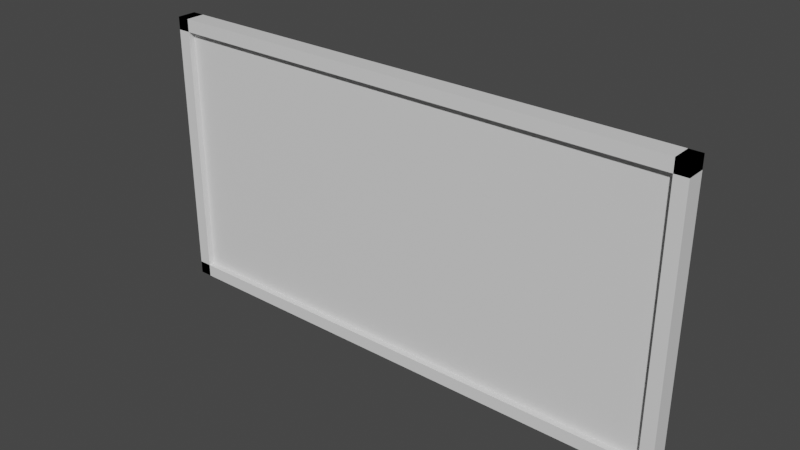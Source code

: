 # Source: blackboard.blend  (saved by Blender 2.93.20; exported with 4.5.12 LTS)
import bpy
from mathutils import Matrix  # noqa: F401  (used for matrix-valued properties, if any)

bpy.ops.wm.read_factory_settings(use_empty=True)
scene = bpy.context.scene
scene.name = 'Scene'

# ---- collections
col_collection = bpy.data.collections.new('Collection'); scene.collection.children.link(col_collection)

# ---- materials (node trees are filled in below, after node groups)
mat_material = bpy.data.materials.new('Material')
mat_material.alpha_threshold = 0.0
mat_material.use_transparent_shadow = False
mat_material.line_color = (0.0, 0.0, 0.0, 1.0)

# ---- material node trees
mat_material.use_nodes = True; mat_material.node_tree.nodes.clear()
_N = mat_material.node_tree.nodes; _L = mat_material.node_tree.links
n0 = _N.new('ShaderNodeOutputMaterial'); n0.name = 'Material Output'; n0.location = (300, 300)
n1 = _N.new('ShaderNodeBsdfPrincipled'); n1.name = 'Principled BSDF'; n1.location = (10, 300)
n1.distribution = 'GGX'
n1.subsurface_method = 'BURLEY'
n1.inputs[2].default_value = 0.4
n1.inputs[3].default_value = 1.45
n1.inputs[27].default_value = (0.0, 0.0, 0.0, 1.0)
n1.inputs[28].default_value = 1.0
_L.new(n1.outputs[0], n0.inputs[0])
n0.is_active_output = True

# ---- world
world_world = bpy.data.worlds.new('World'); scene.world = world_world
world_world.use_nodes = True; world_world.node_tree.nodes.clear()
_N = world_world.node_tree.nodes; _L = world_world.node_tree.links
n0 = _N.new('ShaderNodeOutputWorld'); n0.name = 'World Output'; n0.location = (300, 300)
n1 = _N.new('ShaderNodeBackground'); n1.name = 'Background'; n1.location = (10, 300)
n1.inputs[0].default_value = (0.05088, 0.05088, 0.05088, 1.0)
_L.new(n1.outputs[0], n0.inputs[0])
n0.is_active_output = True
world_world.color = (0.05088, 0.05088, 0.05088)
world_world.use_sun_shadow = False
world_world.sun_shadow_jitter_overblur = 0.0

# ---- meshes
me_cube = bpy.data.meshes.new('Cube')
me_cube.from_pydata([(1.0, 1.0, 1.0), (1.0, 1.0, -1.0), (1.0, -1.0, 1.0), (1.0, -1.0, -1.0), (-1.0, 1.0, 1.0), (-1.0, 1.0, -1.0), (-1.0, -1.0, 1.0), (-1.0, -1.0, -1.0)], [], [(0, 4, 6, 2), (3, 2, 6, 7), (7, 6, 4, 5), (5, 1, 3, 7), (1, 0, 2, 3), (5, 4, 0, 1)])
_uv = me_cube.uv_layers.new(name='UVMap')
_uv.uv.foreach_set('vector', [0.625, 0.5, 0.875, 0.5, 0.875, 0.75, 0.625, 0.75, 0.375, 0.75, 0.625, 0.75, 0.625, 1.0, 0.375, 1.0, 0.375, 0.0, 0.625, 0.0, 0.625, 0.25, 0.375, 0.25, 0.125, 0.5, 0.375, 0.5, 0.375, 0.75, 0.125, 0.75, 0.375, 0.5, 0.625, 0.5, 0.625, 0.75, 0.375, 0.75, 0.375, 0.25, 0.625, 0.25, 0.625, 0.5, 0.375, 0.5])
me_cube.materials.append(mat_material)
me_cube.use_remesh_preserve_volume = False
me_cube.use_remesh_preserve_attributes = False
me_cube.use_mirror_vertex_groups = False
me_cube.update()
me_cube_001 = bpy.data.meshes.new('Cube.001')
me_cube_001.from_pydata([(1.0, 1.0, 1.0), (1.0, 1.0, -1.0), (1.0, -2.0, 1.0), (1.0, -2.0, -1.0), (-1.0, 1.0, 1.0), (-1.0, 1.0, -1.0), (-1.0, -2.0, 1.0), (-1.0, -2.0, -1.0), (1.0, 1.0, -41.0), (1.0, 1.0, -43.0), (1.0, -2.0, -41.0), (1.0, -2.0, -43.0), (-1.0, 1.0, -41.0), (-1.0, 1.0, -43.0), (-1.0, -2.0, -41.0), (-1.0, -2.0, -43.0), (1.0, 1.0, -43.0), (0.9524, 1.0, -43.0), (1.0, -2.0, -43.0), (0.9524, -2.0, -43.0), (1.0, 1.0, 1.0), (0.9524, 1.0, 1.0), (1.0, -2.0, 1.0), (0.9524, -2.0, 1.0), (-0.9524, 1.0, -43.0), (-1.0, 1.0, -43.0), (-0.9524, -2.0, -43.0), (-1.0, -2.0, -43.0), (-0.9524, 1.0, 1.0), (-1.0, 1.0, 1.0), (-0.9524, -2.0, 1.0), (-1.0, -2.0, 1.0)], [], [(0, 4, 6, 2), (3, 2, 6, 7), (7, 6, 4, 5), (5, 1, 3, 7), (1, 0, 2, 3), (5, 4, 0, 1), (8, 12, 14, 10), (11, 10, 14, 15), (15, 14, 12, 13), (13, 9, 11, 15), (9, 8, 10, 11), (13, 12, 8, 9), (16, 20, 22, 18), (19, 18, 22, 23), (23, 22, 20, 21), (21, 17, 19, 23), (17, 16, 18, 19), (21, 20, 16, 17), (24, 28, 30, 26), (27, 26, 30, 31), (31, 30, 28, 29), (29, 25, 27, 31), (25, 24, 26, 27), (29, 28, 24, 25)])
_uv = me_cube_001.uv_layers.new(name='UVMap')
_uv.uv.foreach_set('vector', [0.625, 0.5, 0.875, 0.5, 0.875, 0.75, 0.625, 0.75, 0.375, 0.75, 0.625, 0.75, 0.625, 1.0, 0.375, 1.0, 0.375, 0.0, 0.625, 0.0, 0.625, 0.25, 0.375, 0.25, 0.125, 0.5, 0.375, 0.5, 0.375, 0.75, 0.125, 0.75, 0.375, 0.5, 0.625, 0.5, 0.625, 0.75, 0.375, 0.75, 0.375, 0.25, 0.625, 0.25, 0.625, 0.5, 0.375, 0.5, 0.625, 0.5, 0.875, 0.5, 0.875, 0.75, 0.625, 0.75, 0.375, 0.75, 0.625, 0.75, 0.625, 1.0, 0.375, 1.0, 0.375, 0.0, 0.625, 0.0, 0.625, 0.25, 0.375, 0.25, 0.125, 0.5, 0.375, 0.5, 0.375, 0.75, 0.125, 0.75, 0.375, 0.5, 0.625, 0.5, 0.625, 0.75, 0.375, 0.75, 0.375, 0.25, 0.625, 0.25, 0.625, 0.5, 0.375, 0.5, 0.625, 0.5, 0.875, 0.5, 0.875, 0.75, 0.625, 0.75, 0.375, 0.75, 0.625, 0.75, 0.625, 1.0, 0.375, 1.0, 0.375, 0.0, 0.625, 0.0, 0.625, 0.25, 0.375, 0.25, 0.125, 0.5, 0.375, 0.5, 0.375, 0.75, 0.125, 0.75, 0.375, 0.5, 0.625, 0.5, 0.625, 0.75, 0.375, 0.75, 0.375, 0.25, 0.625, 0.25, 0.625, 0.5, 0.375, 0.5, 0.625, 0.5, 0.875, 0.5, 0.875, 0.75, 0.625, 0.75, 0.375, 0.75, 0.625, 0.75, 0.625, 1.0, 0.375, 1.0, 0.375, 0.0, 0.625, 0.0, 0.625, 0.25, 0.375, 0.25, 0.125, 0.5, 0.375, 0.5, 0.375, 0.75, 0.125, 0.75, 0.375, 0.5, 0.625, 0.5, 0.625, 0.75, 0.375, 0.75, 0.375, 0.25, 0.625, 0.25, 0.625, 0.5, 0.375, 0.5])
me_cube_001.materials.append(mat_material)
me_cube_001.use_remesh_preserve_volume = False
me_cube_001.use_remesh_preserve_attributes = False
me_cube_001.use_mirror_vertex_groups = False
me_cube_001.update()

# ---- objects
ob_blackboard = bpy.data.objects.new('BlackBoard', me_cube)
ob_frame = bpy.data.objects.new('Frame', me_cube_001)

# ---- transforms, parenting, visibility, modifiers, constraints
ob_blackboard.location = (0.0, 0.0, 0.0)
ob_blackboard.scale = (2.0, 0.05, 1.0)
ob_blackboard.lock_rotations_4d = False
ob_blackboard.empty_display_type = 'ARROWS'
ob_blackboard.lineart.crease_threshold = 0.0
ob_frame.location = (0.0, 0.0, 1.05)
ob_frame.scale = (2.1, 0.05, 0.05)
ob_frame.lock_rotations_4d = False
ob_frame.empty_display_type = 'ARROWS'
ob_frame.lineart.crease_threshold = 0.0

# ---- collection membership
col_collection.objects.link(ob_blackboard)
col_collection.objects.link(ob_frame)

# ---- scene / render settings (as saved in the file)
scene.frame_start = 1; scene.frame_end = 250; scene.frame_set(1)
scene.render.engine = 'BLENDER_EEVEE_NEXT'
scene.cycles.use_denoising = False
scene.cycles.samples = 128
scene.cycles.sampling_pattern = 'TABULATED_SOBOL'
scene.cycles.use_adaptive_sampling = False
scene.cycles.use_light_tree = False
scene.view_settings.view_transform = 'Filmic'
bpy.context.view_layer.update()

# ---- added for rendering (the .blend has no active camera and no usable light): camera, sun
cam_auto = bpy.data.cameras.new('AutoCamera')
cam_auto.lens = 50.0
cam_auto.sensor_width = 36.0
cam_auto.clip_end = 1000.0
ob_auto_camera = bpy.data.objects.new('AutoCamera', cam_auto)
scene.collection.objects.link(ob_auto_camera)
ob_auto_camera.location = (4.38897, -5.29176, 3.51118)
ob_auto_camera.rotation_euler = (1.09748, -7.21219e-08, 0.694738)
scene.camera = ob_auto_camera
light_auto_sun = bpy.data.lights.new('AutoSun', 'SUN')
light_auto_sun.energy = 3.0
light_auto_sun.angle = 0.0523599
ob_auto_sun = bpy.data.objects.new('AutoSun', light_auto_sun)
scene.collection.objects.link(ob_auto_sun)
ob_auto_sun.rotation_euler = (0.872665, 0.174533, 0.523599)
bpy.context.view_layer.update()
